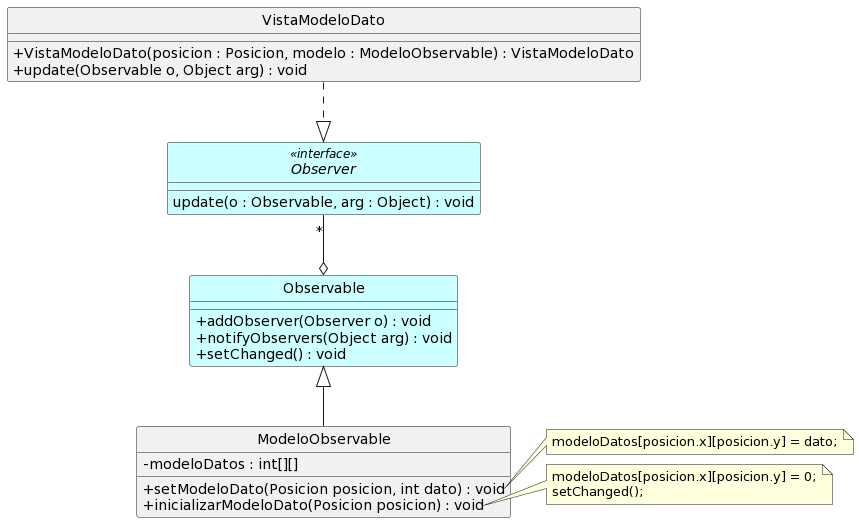

The diagram above was rendered by PlantUML. Its source (embedded in the PNG):
@startuml
hide circle
skinparam classAttributeIconSize 0

skinparam stereotypeCBackgroundColor<< Foo >> Blue

interface Observer <<interface>>{
        update(o : Observable, arg : Object) : void
}

class VistaModeloDato {
        + VistaModeloDato(posicion : Posicion, modelo : ModeloObservable) : VistaModeloDato
        + update(Observable o, Object arg) : void
}

class Observable {
        + addObserver(Observer o) : void
        + notifyObservers(Object arg) : void
        + setChanged() : void 
        /'
         ' changed = true;
         '/
}


class ModeloObservable {

    - modeloDatos : int[][]

    + setModeloDato(Posicion posicion, int dato) : void 
    + inicializarModeloDato(Posicion posicion) : void 
}

note right of ModeloObservable::setModeloDato
modeloDatos[posicion.x][posicion.y] = dato;
end note

note right of ModeloObservable::inicializarModeloDato
modeloDatos[posicion.x][posicion.y] = 0;
setChanged();
end note


VistaModeloDato ..|> Observer
Observable <|-- ModeloObservable

Observer  "*"  --o Observable

class Observable #CCFFFF
interface Observer #CCFFFF
@enduml